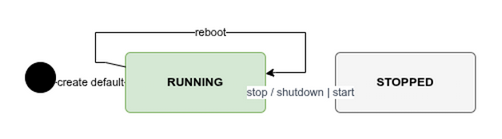

The diagram above was exported from draw.io. Its source (the exported page's mxGraphModel, read from the mxfile embedded in the PNG):
<mxGraphModel dx="800" dy="600" grid="1" gridSize="10" guides="1" tooltips="1" connect="1" arrows="1" fold="1" page="1" pageScale="1" pageWidth="850" pageHeight="1100" math="0" shadow="0">
  <root>
    <mxCell id="0" />
    <mxCell id="1" parent="0" />
    <mxCell id="start" value="" style="shape=ellipse;html=1;fillColor=strokeColor;fontSize=18;fontColor=#ffffff;" vertex="1" parent="1">
      <mxGeometry x="0" y="30" width="30" height="30" as="geometry" />
    </mxCell>
    <mxCell id="running" value="RUNNING" style="html=1;align=center;verticalAlign=middle;rounded=1;absoluteArcSize=1;arcSize=10;whiteSpace=wrap;fontStyle=1;fillColor=#d5e8d4;strokeColor=#82b366;" vertex="1" parent="1">
      <mxGeometry x="100" y="20" width="140" height="60" as="geometry" />
    </mxCell>
    <mxCell id="stopped" value="STOPPED" style="html=1;align=center;verticalAlign=middle;rounded=1;absoluteArcSize=1;arcSize=10;whiteSpace=wrap;fontStyle=1;fillColor=#f5f5f5;strokeColor=#666666;" vertex="1" parent="1">
      <mxGeometry x="310" y="20" width="140" height="60" as="geometry" />
    </mxCell>
    <mxCell id="e0" value="create default" style="html=1;rounded=0;" edge="1" parent="1" source="start" target="running">
      <mxGeometry relative="1" as="geometry">
        <Array as="points">
          <mxPoint x="30" y="50" />
          <mxPoint x="90" y="50" />
        </Array>
      </mxGeometry>
    </mxCell>
    <mxCell id="e1" value="stop / shutdown  |  start" style="html=1;rounded=0;endArrow=block;endFill=1;startArrow=block;startFill=1;strokeColor=#5f6b76;fontColor=#374151;labelBackgroundColor=#ffffff;" edge="1" parent="1" source="running" target="stopped">
      <mxGeometry relative="1" as="geometry">
        <Array as="points">
          <mxPoint x="240" y="60" />
          <mxPoint x="300" y="60" />
        </Array>
      </mxGeometry>
    </mxCell>
    <mxCell id="e2" value="reboot" style="html=1;rounded=0;" edge="1" parent="1" source="running" target="running">
      <mxGeometry relative="1" as="geometry">
        <Array as="points">
          <mxPoint x="80" y="30" />
          <mxPoint x="70" y="30" />
          <mxPoint x="70" y="30" />
          <mxPoint x="70" y="30" />
          <mxPoint x="70" y="0" />
          <mxPoint x="70" y="0" />
          <mxPoint x="70" y="0" />
          <mxPoint x="280" y="0" />
          <mxPoint x="280" y="0" />
          <mxPoint x="280" y="0" />
          <mxPoint x="280" y="40" />
          <mxPoint x="280" y="40" />
          <mxPoint x="280" y="40" />
          <mxPoint x="250" y="40" />
        </Array>
      </mxGeometry>
    </mxCell>
  </root>
</mxGraphModel>